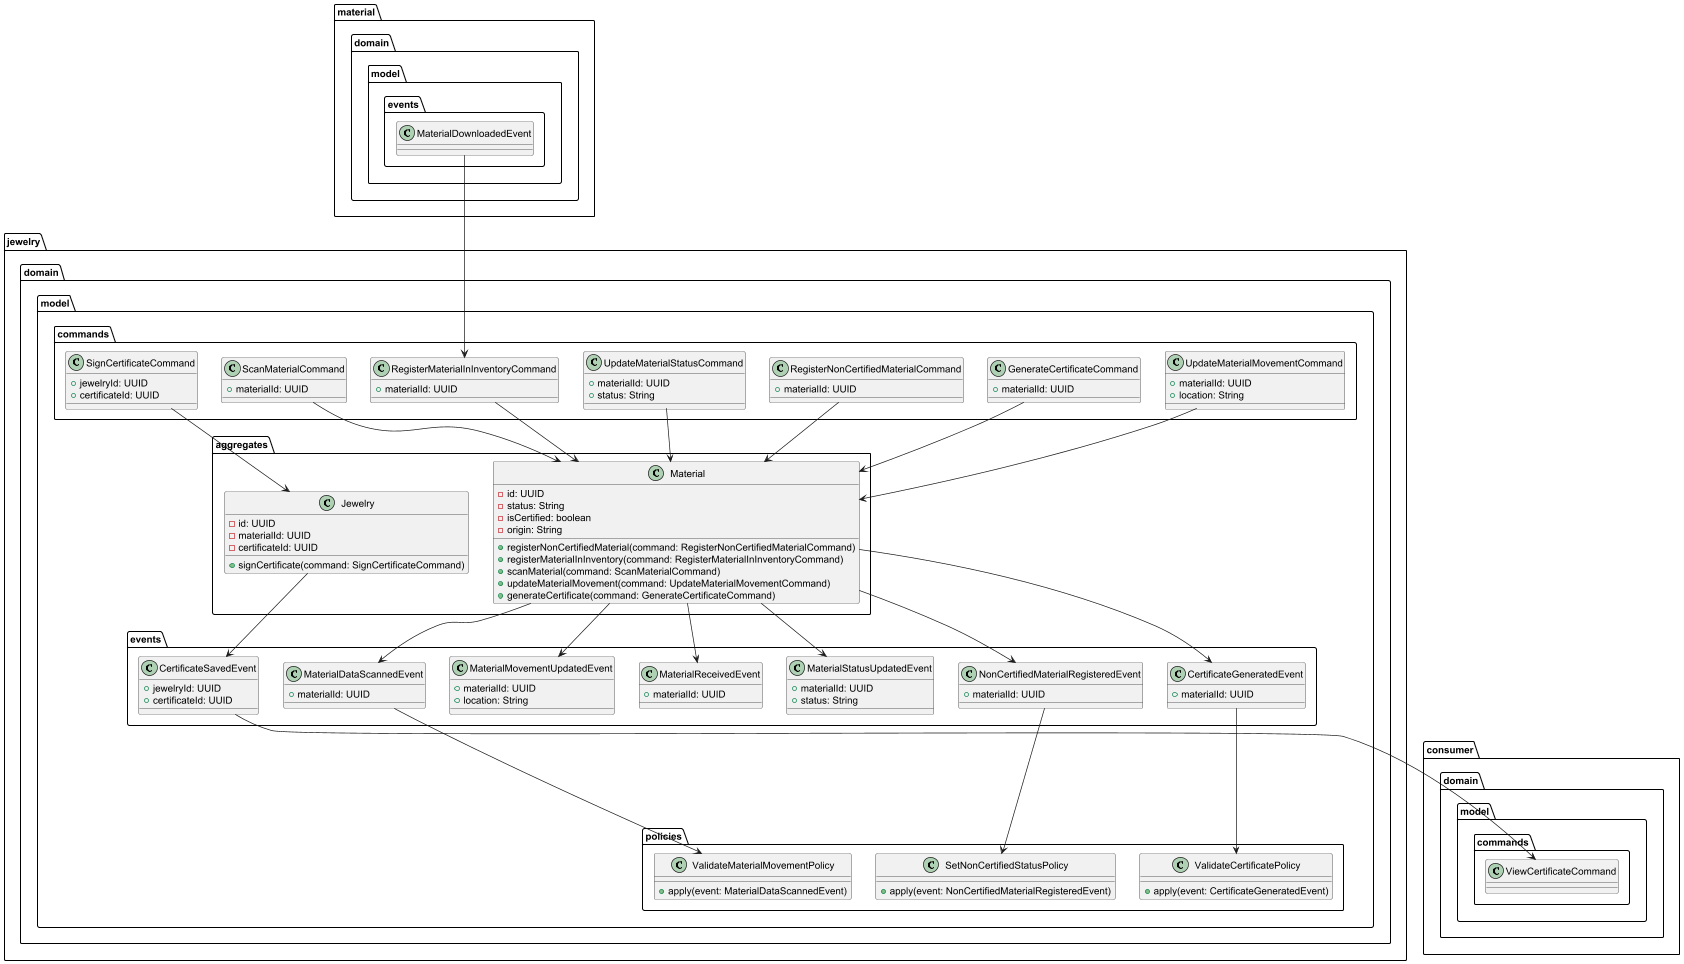

The diagram above was rendered by PlantUML. Its source (embedded in the PNG):
@startuml

' =======================
' DOMAIN LAYER
' =======================
package "jewelry.domain.model.aggregates" {

    class Material {
        - id: UUID
        - status: String
        - isCertified: boolean
        - origin: String
        + registerNonCertifiedMaterial(command: RegisterNonCertifiedMaterialCommand)
        + registerMaterialInInventory(command: RegisterMaterialInInventoryCommand)
        + scanMaterial(command: ScanMaterialCommand)
        + updateMaterialMovement(command: UpdateMaterialMovementCommand)
        + generateCertificate(command: GenerateCertificateCommand)
    }

    class Jewelry {
        - id: UUID
        - materialId: UUID
        - certificateId: UUID
        + signCertificate(command: SignCertificateCommand)
    }
}

package "jewelry.domain.model.commands" {

    class RegisterNonCertifiedMaterialCommand {
        + materialId: UUID
    }

    class UpdateMaterialStatusCommand {
        + materialId: UUID
        + status: String
    }

    class RegisterMaterialInInventoryCommand {
        + materialId: UUID
    }

    class ScanMaterialCommand {
        + materialId: UUID
    }

    class UpdateMaterialMovementCommand {
        + materialId: UUID
        + location: String
    }

    class GenerateCertificateCommand {
        + materialId: UUID
    }

    class SignCertificateCommand {
        + jewelryId: UUID
        + certificateId: UUID
    }
}

package "jewelry.domain.model.events" {

    class NonCertifiedMaterialRegisteredEvent {
        + materialId: UUID
    }

    class MaterialStatusUpdatedEvent {
        + materialId: UUID
        + status: String
    }

    class MaterialReceivedEvent {
        + materialId: UUID
    }

    class MaterialDataScannedEvent {
        + materialId: UUID
    }

    class MaterialMovementUpdatedEvent {
        + materialId: UUID
        + location: String
    }

    class CertificateGeneratedEvent {
        + materialId: UUID
    }

    class CertificateSavedEvent {
        + jewelryId: UUID
        + certificateId: UUID
    }
}

package "jewelry.domain.model.policies" {

    class SetNonCertifiedStatusPolicy {
        + apply(event: NonCertifiedMaterialRegisteredEvent)
    }

    class ValidateMaterialMovementPolicy {
        + apply(event: MaterialDataScannedEvent)
    }

    class ValidateCertificatePolicy {
        + apply(event: CertificateGeneratedEvent)
    }
}

' =======================
' RELATIONSHIPS
' =======================

RegisterNonCertifiedMaterialCommand --> Material
UpdateMaterialStatusCommand --> Material
RegisterMaterialInInventoryCommand --> Material
ScanMaterialCommand --> Material
UpdateMaterialMovementCommand --> Material
GenerateCertificateCommand --> Material

SignCertificateCommand --> Jewelry

Material --> NonCertifiedMaterialRegisteredEvent
Material --> MaterialStatusUpdatedEvent
Material --> MaterialReceivedEvent
Material --> MaterialDataScannedEvent
Material --> MaterialMovementUpdatedEvent
Material --> CertificateGeneratedEvent

Jewelry --> CertificateSavedEvent

NonCertifiedMaterialRegisteredEvent --> SetNonCertifiedStatusPolicy
MaterialDataScannedEvent --> ValidateMaterialMovementPolicy
CertificateGeneratedEvent --> ValidateCertificatePolicy

' =======================
' 🔗 INTEGRATION WITH OTHER CONTEXTS
' =======================

' Material Operations → Jewelry
material.domain.model.events.MaterialDownloadedEvent --> RegisterMaterialInInventoryCommand

' Jewelry → Consumer Traceability
CertificateSavedEvent --> consumer.domain.model.commands.ViewCertificateCommand

@enduml